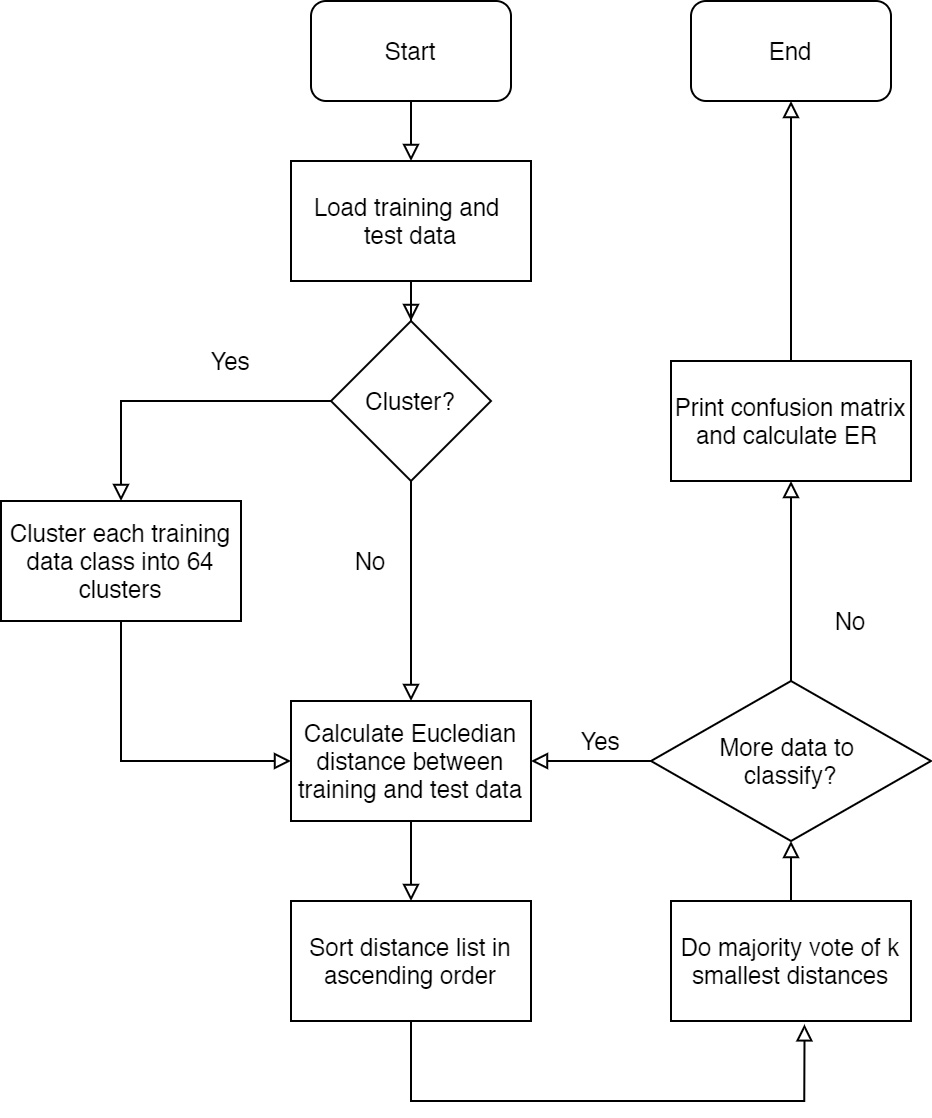

The diagram above was exported from draw.io. Its source (the exported page's mxGraphModel, read from the mxfile embedded in the PNG):
<mxGraphModel dx="1185" dy="685" grid="1" gridSize="10" guides="1" tooltips="1" connect="1" arrows="1" fold="1" page="1" pageScale="1" pageWidth="850" pageHeight="1100" math="0" shadow="0">
  <root>
    <mxCell id="0" />
    <mxCell id="1" parent="0" />
    <mxCell id="5su4OJ1Tal5lwrmf-ezj-2" style="edgeStyle=orthogonalEdgeStyle;rounded=0;orthogonalLoop=1;jettySize=auto;html=1;endArrow=block;endFill=0;" edge="1" parent="1" source="5su4OJ1Tal5lwrmf-ezj-1" target="5su4OJ1Tal5lwrmf-ezj-3">
      <mxGeometry relative="1" as="geometry">
        <mxPoint x="445" y="170" as="targetPoint" />
      </mxGeometry>
    </mxCell>
    <mxCell id="5su4OJ1Tal5lwrmf-ezj-1" value="Start" style="rounded=1;whiteSpace=wrap;html=1;" vertex="1" parent="1">
      <mxGeometry x="395" y="60" width="100" height="50" as="geometry" />
    </mxCell>
    <mxCell id="5su4OJ1Tal5lwrmf-ezj-59" style="edgeStyle=orthogonalEdgeStyle;rounded=0;orthogonalLoop=1;jettySize=auto;html=1;startArrow=none;startFill=0;endArrow=block;endFill=0;strokeWidth=1;" edge="1" parent="1" source="5su4OJ1Tal5lwrmf-ezj-3" target="5su4OJ1Tal5lwrmf-ezj-5">
      <mxGeometry relative="1" as="geometry" />
    </mxCell>
    <mxCell id="5su4OJ1Tal5lwrmf-ezj-3" value="Load training and &lt;br&gt;test data" style="rounded=0;whiteSpace=wrap;html=1;" vertex="1" parent="1">
      <mxGeometry x="385" y="140" width="120" height="60" as="geometry" />
    </mxCell>
    <mxCell id="5su4OJ1Tal5lwrmf-ezj-31" style="edgeStyle=orthogonalEdgeStyle;rounded=0;orthogonalLoop=1;jettySize=auto;html=1;entryX=0.5;entryY=0;entryDx=0;entryDy=0;startArrow=none;startFill=0;endArrow=block;endFill=0;" edge="1" parent="1" source="5su4OJ1Tal5lwrmf-ezj-5" target="5su4OJ1Tal5lwrmf-ezj-15">
      <mxGeometry relative="1" as="geometry" />
    </mxCell>
    <mxCell id="5su4OJ1Tal5lwrmf-ezj-52" style="edgeStyle=orthogonalEdgeStyle;rounded=0;orthogonalLoop=1;jettySize=auto;html=1;startArrow=none;startFill=0;endArrow=block;endFill=0;" edge="1" parent="1" source="5su4OJ1Tal5lwrmf-ezj-5" target="5su4OJ1Tal5lwrmf-ezj-51">
      <mxGeometry relative="1" as="geometry" />
    </mxCell>
    <mxCell id="5su4OJ1Tal5lwrmf-ezj-5" value="Cluster?" style="rhombus;whiteSpace=wrap;html=1;" vertex="1" parent="1">
      <mxGeometry x="405" y="220" width="80" height="80" as="geometry" />
    </mxCell>
    <mxCell id="5su4OJ1Tal5lwrmf-ezj-14" value="Yes" style="text;html=1;strokeColor=none;fillColor=none;align=center;verticalAlign=middle;whiteSpace=wrap;rounded=0;" vertex="1" parent="1">
      <mxGeometry x="335" y="230" width="40" height="20" as="geometry" />
    </mxCell>
    <mxCell id="5su4OJ1Tal5lwrmf-ezj-25" style="edgeStyle=orthogonalEdgeStyle;rounded=0;orthogonalLoop=1;jettySize=auto;html=1;startArrow=none;startFill=0;endArrow=block;endFill=0;" edge="1" parent="1" source="5su4OJ1Tal5lwrmf-ezj-15" target="5su4OJ1Tal5lwrmf-ezj-26">
      <mxGeometry relative="1" as="geometry">
        <mxPoint x="445" y="560" as="targetPoint" />
      </mxGeometry>
    </mxCell>
    <mxCell id="5su4OJ1Tal5lwrmf-ezj-15" value="Calculate Eucledian distance between training and test data" style="rounded=0;whiteSpace=wrap;html=1;" vertex="1" parent="1">
      <mxGeometry x="385" y="410" width="120" height="60" as="geometry" />
    </mxCell>
    <mxCell id="5su4OJ1Tal5lwrmf-ezj-17" value="No" style="text;html=1;strokeColor=none;fillColor=none;align=center;verticalAlign=middle;whiteSpace=wrap;rounded=0;" vertex="1" parent="1">
      <mxGeometry x="405" y="330" width="40" height="20" as="geometry" />
    </mxCell>
    <mxCell id="5su4OJ1Tal5lwrmf-ezj-56" style="edgeStyle=orthogonalEdgeStyle;rounded=0;orthogonalLoop=1;jettySize=auto;html=1;startArrow=none;startFill=0;endArrow=block;endFill=0;entryX=0.556;entryY=1.028;entryDx=0;entryDy=0;entryPerimeter=0;" edge="1" parent="1" source="5su4OJ1Tal5lwrmf-ezj-26" target="5su4OJ1Tal5lwrmf-ezj-28">
      <mxGeometry relative="1" as="geometry">
        <mxPoint x="460" y="630" as="targetPoint" />
        <Array as="points">
          <mxPoint x="445" y="610" />
          <mxPoint x="642" y="610" />
        </Array>
      </mxGeometry>
    </mxCell>
    <mxCell id="5su4OJ1Tal5lwrmf-ezj-26" value="Sort distance list in ascending order" style="rounded=0;whiteSpace=wrap;html=1;" vertex="1" parent="1">
      <mxGeometry x="385" y="510" width="120" height="60" as="geometry" />
    </mxCell>
    <mxCell id="5su4OJ1Tal5lwrmf-ezj-42" style="edgeStyle=orthogonalEdgeStyle;rounded=0;orthogonalLoop=1;jettySize=auto;html=1;startArrow=none;startFill=0;endArrow=block;endFill=0;" edge="1" parent="1" source="5su4OJ1Tal5lwrmf-ezj-28" target="5su4OJ1Tal5lwrmf-ezj-30">
      <mxGeometry relative="1" as="geometry" />
    </mxCell>
    <mxCell id="5su4OJ1Tal5lwrmf-ezj-28" value="Do majority vote of k smallest distances" style="rounded=0;whiteSpace=wrap;html=1;" vertex="1" parent="1">
      <mxGeometry x="575" y="510" width="120" height="60" as="geometry" />
    </mxCell>
    <mxCell id="5su4OJ1Tal5lwrmf-ezj-44" style="edgeStyle=orthogonalEdgeStyle;rounded=0;orthogonalLoop=1;jettySize=auto;html=1;startArrow=none;startFill=0;endArrow=block;endFill=0;" edge="1" parent="1" source="5su4OJ1Tal5lwrmf-ezj-30" target="5su4OJ1Tal5lwrmf-ezj-45">
      <mxGeometry relative="1" as="geometry">
        <mxPoint x="635" y="350" as="targetPoint" />
      </mxGeometry>
    </mxCell>
    <mxCell id="5su4OJ1Tal5lwrmf-ezj-57" style="edgeStyle=orthogonalEdgeStyle;rounded=0;orthogonalLoop=1;jettySize=auto;html=1;entryX=1;entryY=0.5;entryDx=0;entryDy=0;startArrow=none;startFill=0;endArrow=block;endFill=0;" edge="1" parent="1" source="5su4OJ1Tal5lwrmf-ezj-30" target="5su4OJ1Tal5lwrmf-ezj-15">
      <mxGeometry relative="1" as="geometry" />
    </mxCell>
    <mxCell id="5su4OJ1Tal5lwrmf-ezj-30" value="More data to &lt;br&gt;classify?" style="rhombus;whiteSpace=wrap;html=1;" vertex="1" parent="1">
      <mxGeometry x="565" y="400" width="140" height="80" as="geometry" />
    </mxCell>
    <mxCell id="5su4OJ1Tal5lwrmf-ezj-50" style="edgeStyle=orthogonalEdgeStyle;rounded=0;orthogonalLoop=1;jettySize=auto;html=1;entryX=0.5;entryY=1;entryDx=0;entryDy=0;startArrow=none;startFill=0;endArrow=block;endFill=0;" edge="1" parent="1" source="5su4OJ1Tal5lwrmf-ezj-45" target="5su4OJ1Tal5lwrmf-ezj-49">
      <mxGeometry relative="1" as="geometry" />
    </mxCell>
    <mxCell id="5su4OJ1Tal5lwrmf-ezj-45" value="Print confusion matrix and calculate ER&amp;nbsp;" style="rounded=0;whiteSpace=wrap;html=1;" vertex="1" parent="1">
      <mxGeometry x="575" y="240" width="120" height="60" as="geometry" />
    </mxCell>
    <mxCell id="5su4OJ1Tal5lwrmf-ezj-46" value="No" style="text;html=1;strokeColor=none;fillColor=none;align=center;verticalAlign=middle;whiteSpace=wrap;rounded=0;" vertex="1" parent="1">
      <mxGeometry x="645" y="360" width="40" height="20" as="geometry" />
    </mxCell>
    <mxCell id="5su4OJ1Tal5lwrmf-ezj-49" value="End" style="rounded=1;whiteSpace=wrap;html=1;" vertex="1" parent="1">
      <mxGeometry x="585" y="60" width="100" height="50" as="geometry" />
    </mxCell>
    <mxCell id="5su4OJ1Tal5lwrmf-ezj-53" style="edgeStyle=orthogonalEdgeStyle;rounded=0;orthogonalLoop=1;jettySize=auto;html=1;startArrow=none;startFill=0;endArrow=block;endFill=0;" edge="1" parent="1" source="5su4OJ1Tal5lwrmf-ezj-51">
      <mxGeometry relative="1" as="geometry">
        <mxPoint x="385" y="440" as="targetPoint" />
        <Array as="points">
          <mxPoint x="300" y="440" />
          <mxPoint x="385" y="440" />
        </Array>
      </mxGeometry>
    </mxCell>
    <mxCell id="5su4OJ1Tal5lwrmf-ezj-51" value="Cluster each training data class into 64 clusters" style="rounded=0;whiteSpace=wrap;html=1;" vertex="1" parent="1">
      <mxGeometry x="240" y="310" width="120" height="60" as="geometry" />
    </mxCell>
    <mxCell id="5su4OJ1Tal5lwrmf-ezj-58" value="Yes" style="text;html=1;strokeColor=none;fillColor=none;align=center;verticalAlign=middle;whiteSpace=wrap;rounded=0;" vertex="1" parent="1">
      <mxGeometry x="520" y="420" width="40" height="20" as="geometry" />
    </mxCell>
  </root>
</mxGraphModel>